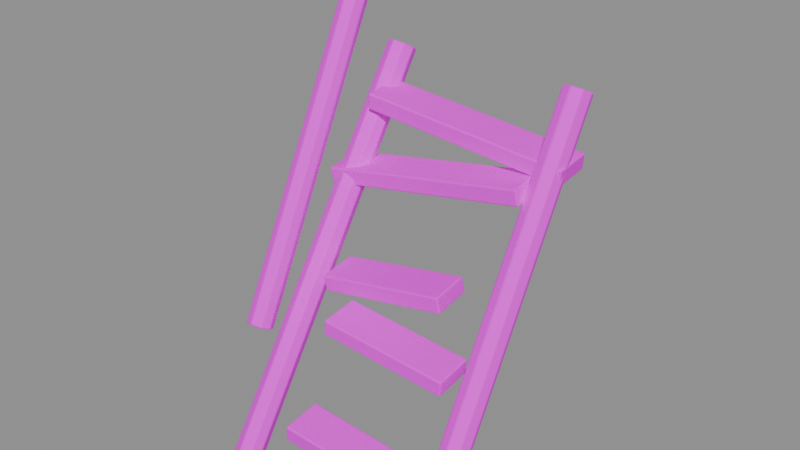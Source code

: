 # Source: broken_flight_optimized.blend  (saved by Blender 4.5.87; exported with 4.5.12 LTS)
import bpy
from mathutils import Matrix  # noqa: F401  (used for matrix-valued properties, if any)

bpy.ops.wm.read_factory_settings(use_empty=True)
scene = bpy.context.scene
scene.name = '组件_broken_flight'

# ---- collections
col_02______broken_flight = bpy.data.collections.new('02_游戏输出_broken_flight'); scene.collection.children.link(col_02______broken_flight)

# ---- images (referenced by path relative to the original .blend; pixels are not part of the script)
import os
ASSET_DIR = os.environ.get("B2B_ASSET_DIR", "")  # directory of the original .blend (textures are referenced by path, not embedded)
HERE = os.path.dirname(os.path.abspath(__file__))  # packed textures are extracted next to this script under _unpacked/

def load_image(name, relpath, width, height, colorspace="sRGB"):
    """Load a texture the original file referenced (path relative to the .blend, or extracted next to this script)."""
    p = next((c for c in (os.path.join(HERE, relpath), os.path.join(ASSET_DIR, relpath)) if relpath and os.path.exists(c)), "")
    if p:
        img = bpy.data.images.load(p, check_existing=True)
        img.name = name
    else:  # same state as the original file: an image datablock whose file is absent (Cycles renders it pink)
        img = bpy.data.images.new(name, width, height)
        img.source = "FILE"
        img.filepath = "//" + (relpath or name)
    img.colorspace_settings.name = colorspace
    return img
img_sea_cabin_timber_8x8_512_png = load_image('sea_cabin_timber_8x8_512.png', 'sea_cabin_timber_8x8_512.png', 1024, 1024, 'sRGB')

# ---- materials (node trees are filled in below, after node groups)
mat_orf2_final_sea_metal = bpy.data.materials.new('ORF2_FINAL_SEA_Metal')

# ---- material node trees
mat_orf2_final_sea_metal.use_nodes = True; mat_orf2_final_sea_metal.node_tree.nodes.clear()
_N = mat_orf2_final_sea_metal.node_tree.nodes; _L = mat_orf2_final_sea_metal.node_tree.links
n0 = _N.new('ShaderNodeBsdfPrincipled'); n0.name = '原理化 BSDF'; n0.location = (0, 0)
n0.inputs[1].default_value = 0.15
n0.inputs[2].default_value = 0.82
n0.inputs[13].default_value = 0.25
n1 = _N.new('ShaderNodeOutputMaterial'); n1.name = '材质输出'; n1.location = (0, 0)
n2 = _N.new('ShaderNodeUVMap'); n2.name = 'UV 贴图'; n2.location = (0, 0)
n2.uv_map = 'PaletteUV'
n3 = _N.new('ShaderNodeTexImage'); n3.name = '图像纹理'; n3.location = (0, 0)
n3.image = img_sea_cabin_timber_8x8_512_png
n3.interpolation = 'Closest'
_L.new(n2.outputs[0], n3.inputs[0])
_L.new(n3.outputs[0], n0.inputs[0])
_L.new(n0.outputs[0], n1.inputs[0])
n1.is_active_output = True

# ---- meshes
me_orf3_broken_flight_001 = bpy.data.meshes.new('ORF3_broken_flight.001')
me_orf3_broken_flight_001.from_pydata([(-0.8365, -0.7949, 0.05433), (-0.8093, -0.8601, 0.09275), (-0.7367, -0.8905, 0.1087), (-0.6611, -0.8684, 0.09275), (-0.6268, -0.8067, 0.05433), (-0.654, -0.7415, 0.01591), (-0.7266, -0.7111, 0.0), (-0.8022, -0.7332, 0.01591), (-0.7465, 0.8051, 2.704), (-0.7193, 0.7399, 2.743), (-0.6467, 0.7095, 2.759), (-0.5711, 0.7316, 2.743), (-0.5368, 0.7933, 2.704), (-0.564, 0.8585, 2.666), (-0.6366, 0.8889, 2.65), (-0.7122, 0.8668, 2.666), (0.6633, -0.4508, 0.5043), (0.6941, -0.5153, 0.541), (0.7683, -0.5421, 0.5562), (0.8426, -0.5153, 0.541), (0.8733, -0.4508, 0.5043), (0.8426, -0.3862, 0.4677), (0.7683, -0.3595, 0.4525), (0.6941, -0.3862, 0.4677), (0.6633, 0.7992, 2.704), (0.6941, 0.7347, 2.741), (0.7683, 0.7079, 2.756), (0.8426, 0.7347, 2.741), (0.8733, 0.7992, 2.704), (0.8426, 0.8638, 2.668), (0.7683, 0.8905, 2.652), (0.6941, 0.8638, 2.668), (-0.3523, -0.7741, 0.3899), (0.5892, -0.7175, 0.2762), (0.5741, -0.4188, 0.3), (-0.3674, -0.4754, 0.4137), (-0.3374, -0.7828, 0.5087), (0.6041, -0.7262, 0.3949), (0.589, -0.4275, 0.4187), (-0.3525, -0.4841, 0.5325), (-0.3523, -0.3741, 1.03), (0.5892, -0.3175, 0.9162), (0.5741, -0.01882, 0.94), (-0.3674, -0.07538, 1.054), (-0.3374, -0.3828, 1.149), (0.6041, -0.3262, 1.035), (0.589, -0.02753, 1.059), (-0.3525, -0.08409, 1.172), (-0.5096, -0.1727, 1.218), (0.4265, -0.1165, 1.369), (0.4048, 0.1818, 1.393), (-0.5314, 0.1256, 1.241), (-0.5281, -0.1834, 1.336), (0.4081, -0.1272, 1.487), (0.3863, 0.1711, 1.511), (-0.5498, 0.1149, 1.36), (-0.7806, 0.211, 1.814), (0.6975, 0.2998, 2.053), (0.6758, 0.5981, 2.077), (-0.8024, 0.5093, 1.838), (-0.7991, 0.2003, 1.932), (0.6791, 0.2891, 2.171), (0.6573, 0.5874, 2.195), (-0.8208, 0.4986, 1.956), (-0.6248, 0.4096, 2.343), (0.8617, 0.4989, 2.163), (0.8466, 0.7976, 2.187), (-0.6399, 0.7083, 2.367), (-0.61, 0.4009, 2.462), (0.8766, 0.4902, 2.282), (0.8615, 0.7888, 2.306), (-0.625, 0.6995, 2.485), (-0.8266, -0.6044, 1.054), (-0.7965, -0.6629, 1.085), (-0.7284, -0.685, 1.098), (-0.6622, -0.6578, 1.085), (-0.6367, -0.5971, 1.054), (-0.6668, -0.5387, 1.023), (-0.7349, -0.5166, 1.01), (-0.8011, -0.5438, 1.023), (-0.8766, 0.6956, 3.554), (-0.8465, 0.6371, 3.585), (-0.7784, 0.615, 3.598), (-0.7122, 0.6422, 3.585), (-0.6867, 0.7029, 3.554), (-0.7168, 0.7613, 3.523), (-0.7849, 0.7834, 3.51), (-0.8511, 0.7562, 3.523), (-0.6452, 0.7891, 3.554), (-0.6391, 0.763, 3.618), (-0.6345, 0.6995, 3.644), (-0.6341, 0.6358, 3.618), (-0.6381, 0.6093, 3.554), (-0.6442, 0.6354, 3.491), (-0.6488, 0.6989, 3.465), (-0.6492, 0.7626, 3.491), (0.6148, 0.8391, 3.454), (0.6209, 0.813, 3.518), (0.6255, 0.7495, 3.544), (0.6259, 0.6858, 3.518), (0.6219, 0.6593, 3.454), (0.6158, 0.6854, 3.391), (0.6112, 0.7489, 3.365), (0.6108, 0.8126, 3.391)], [], [(7, 6, 5, 4, 3, 2, 1, 0), (8, 9, 10, 11, 12, 13, 14, 15), (0, 1, 9, 8), (1, 2, 10, 9), (2, 3, 11, 10), (3, 4, 12, 11), (4, 5, 13, 12), (5, 6, 14, 13), (6, 7, 15, 14), (7, 0, 8, 15), (23, 22, 21, 20, 19, 18, 17, 16), (24, 25, 26, 27, 28, 29, 30, 31), (16, 17, 25, 24), (17, 18, 26, 25), (18, 19, 27, 26), (19, 20, 28, 27), (20, 21, 29, 28), (21, 22, 30, 29), (22, 23, 31, 30), (23, 16, 24, 31), (32, 35, 34, 33), (32, 33, 37, 36), (33, 34, 38, 37), (34, 35, 39, 38), (35, 32, 36, 39), (36, 37, 38, 39), (40, 43, 42, 41), (40, 41, 45, 44), (41, 42, 46, 45), (42, 43, 47, 46), (43, 40, 44, 47), (44, 45, 46, 47), (48, 51, 50, 49), (48, 49, 53, 52), (49, 50, 54, 53), (50, 51, 55, 54), (51, 48, 52, 55), (52, 53, 54, 55), (56, 59, 58, 57), (56, 57, 61, 60), (57, 58, 62, 61), (58, 59, 63, 62), (59, 56, 60, 63), (60, 61, 62, 63), (64, 67, 66, 65), (64, 65, 69, 68), (65, 66, 70, 69), (66, 67, 71, 70), (67, 64, 68, 71), (68, 69, 70, 71), (79, 78, 77, 76, 75, 74, 73, 72), (80, 81, 82, 83, 84, 85, 86, 87), (72, 73, 81, 80), (73, 74, 82, 81), (74, 75, 83, 82), (75, 76, 84, 83), (76, 77, 85, 84), (77, 78, 86, 85), (78, 79, 87, 86), (79, 72, 80, 87), (95, 94, 93, 92, 91, 90, 89, 88), (96, 97, 98, 99, 100, 101, 102, 103), (88, 89, 97, 96), (89, 90, 98, 97), (90, 91, 99, 98), (91, 92, 100, 99), (92, 93, 101, 100), (93, 94, 102, 101), (94, 95, 103, 102), (95, 88, 96, 103)])
_uv = me_orf3_broken_flight_001.uv_layers.new(name='PaletteUV')
_uv.uv.foreach_set('vector', [0.2125, 0.0625, 0.2052, 0.08018, 0.1875, 0.0875, 0.1698, 0.08018, 0.1625, 0.0625, 0.1698, 0.04482, 0.1875, 0.0375, 0.2052, 0.04482, 0.2125, 0.0625, 0.2052, 0.08018, 0.1875, 0.0875, 0.1698, 0.08018, 0.1625, 0.0625, 0.1698, 0.04482, 0.1875, 0.0375, 0.2052, 0.04482, 0.2125, 0.0625, 0.1875, 0.0875, 0.1625, 0.0625, 0.1875, 0.0375, 0.2125, 0.0625, 0.1875, 0.0875, 0.1625, 0.0625, 0.1875, 0.0375, 0.2125, 0.0625, 0.1875, 0.0875, 0.1625, 0.0625, 0.1875, 0.0375, 0.2125, 0.0625, 0.1875, 0.0875, 0.1625, 0.0625, 0.1875, 0.0375, 0.2125, 0.0625, 0.1875, 0.0875, 0.1625, 0.0625, 0.1875, 0.0375, 0.2125, 0.0625, 0.1875, 0.0875, 0.1625, 0.0625, 0.1875, 0.0375, 0.2125, 0.0625, 0.1875, 0.0875, 0.1625, 0.0625, 0.1875, 0.0375, 0.2125, 0.0625, 0.1875, 0.0875, 0.1625, 0.0625, 0.1875, 0.0375, 0.2125, 0.0625, 0.2052, 0.08018, 0.1875, 0.0875, 0.1698, 0.08018, 0.1625, 0.0625, 0.1698, 0.04482, 0.1875, 0.0375, 0.2052, 0.04482, 0.2125, 0.0625, 0.2052, 0.08018, 0.1875, 0.0875, 0.1698, 0.08018, 0.1625, 0.0625, 0.1698, 0.04482, 0.1875, 0.0375, 0.2052, 0.04482, 0.2125, 0.0625, 0.1875, 0.0875, 0.1625, 0.0625, 0.1875, 0.0375, 0.2125, 0.0625, 0.1875, 0.0875, 0.1625, 0.0625, 0.1875, 0.0375, 0.2125, 0.0625, 0.1875, 0.0875, 0.1625, 0.0625, 0.1875, 0.0375, 0.2125, 0.0625, 0.1875, 0.0875, 0.1625, 0.0625, 0.1875, 0.0375, 0.2125, 0.0625, 0.1875, 0.0875, 0.1625, 0.0625, 0.1875, 0.0375, 0.2125, 0.0625, 0.1875, 0.0875, 0.1625, 0.0625, 0.1875, 0.0375, 0.2125, 0.0625, 0.1875, 0.0875, 0.1625, 0.0625, 0.1875, 0.0375, 0.2125, 0.0625, 0.1875, 0.0875, 0.1625, 0.0625, 0.1875, 0.0375, 0.2125, 0.0625, 0.1875, 0.0875, 0.1625, 0.0625, 0.1875, 0.0375, 0.2125, 0.0625, 0.1875, 0.0875, 0.1625, 0.0625, 0.1875, 0.0375, 0.2125, 0.0625, 0.1875, 0.0875, 0.1625, 0.0625, 0.1875, 0.0375, 0.2125, 0.0625, 0.1875, 0.0875, 0.1625, 0.0625, 0.1875, 0.0375, 0.2125, 0.0625, 0.1875, 0.0875, 0.1625, 0.0625, 0.1875, 0.0375, 0.2125, 0.0625, 0.1875, 0.0875, 0.1625, 0.0625, 0.1875, 0.0375, 0.2125, 0.0625, 0.1875, 0.0875, 0.1625, 0.0625, 0.1875, 0.0375, 0.2125, 0.0625, 0.1875, 0.0875, 0.1625, 0.0625, 0.1875, 0.0375, 0.2125, 0.0625, 0.1875, 0.0875, 0.1625, 0.0625, 0.1875, 0.0375, 0.2125, 0.0625, 0.1875, 0.0875, 0.1625, 0.0625, 0.1875, 0.0375, 0.2125, 0.0625, 0.1875, 0.0875, 0.1625, 0.0625, 0.1875, 0.0375, 0.2125, 0.0625, 0.1875, 0.0875, 0.1625, 0.0625, 0.1875, 0.0375, 0.2125, 0.0625, 0.1875, 0.0875, 0.1625, 0.0625, 0.1875, 0.0375, 0.2125, 0.0625, 0.1875, 0.0875, 0.1625, 0.0625, 0.1875, 0.0375, 0.2125, 0.0625, 0.1875, 0.0875, 0.1625, 0.0625, 0.1875, 0.0375, 0.2125, 0.0625, 0.1875, 0.0875, 0.1625, 0.0625, 0.1875, 0.0375, 0.2125, 0.0625, 0.1875, 0.0875, 0.1625, 0.0625, 0.1875, 0.0375, 0.2125, 0.0625, 0.1875, 0.0875, 0.1625, 0.0625, 0.1875, 0.0375, 0.2125, 0.0625, 0.1875, 0.0875, 0.1625, 0.0625, 0.1875, 0.0375, 0.2125, 0.0625, 0.1875, 0.0875, 0.1625, 0.0625, 0.1875, 0.0375, 0.2125, 0.0625, 0.1875, 0.0875, 0.1625, 0.0625, 0.1875, 0.0375, 0.2125, 0.0625, 0.1875, 0.0875, 0.1625, 0.0625, 0.1875, 0.0375, 0.2125, 0.0625, 0.1875, 0.0875, 0.1625, 0.0625, 0.1875, 0.0375, 0.2125, 0.0625, 0.1875, 0.0875, 0.1625, 0.0625, 0.1875, 0.0375, 0.2125, 0.0625, 0.1875, 0.0875, 0.1625, 0.0625, 0.1875, 0.0375, 0.2125, 0.0625, 0.1875, 0.0875, 0.1625, 0.0625, 0.1875, 0.0375, 0.2125, 0.0625, 0.1875, 0.0875, 0.1625, 0.0625, 0.1875, 0.0375, 0.2125, 0.0625, 0.1875, 0.0875, 0.1625, 0.0625, 0.1875, 0.0375, 0.2125, 0.0625, 0.1875, 0.0875, 0.1625, 0.0625, 0.1875, 0.0375, 0.2125, 0.0625, 0.1875, 0.0875, 0.1625, 0.0625, 0.1875, 0.0375, 0.2125, 0.0625, 0.2052, 0.08018, 0.1875, 0.0875, 0.1698, 0.08018, 0.1625, 0.0625, 0.1698, 0.04482, 0.1875, 0.0375, 0.2052, 0.04482, 0.2125, 0.0625, 0.2052, 0.08018, 0.1875, 0.0875, 0.1698, 0.08018, 0.1625, 0.0625, 0.1698, 0.04482, 0.1875, 0.0375, 0.2052, 0.04482, 0.2125, 0.0625, 0.1875, 0.0875, 0.1625, 0.0625, 0.1875, 0.0375, 0.2125, 0.0625, 0.1875, 0.0875, 0.1625, 0.0625, 0.1875, 0.0375, 0.2125, 0.0625, 0.1875, 0.0875, 0.1625, 0.0625, 0.1875, 0.0375, 0.2125, 0.0625, 0.1875, 0.0875, 0.1625, 0.0625, 0.1875, 0.0375, 0.2125, 0.0625, 0.1875, 0.0875, 0.1625, 0.0625, 0.1875, 0.0375, 0.2125, 0.0625, 0.1875, 0.0875, 0.1625, 0.0625, 0.1875, 0.0375, 0.2125, 0.0625, 0.1875, 0.0875, 0.1625, 0.0625, 0.1875, 0.0375, 0.2125, 0.0625, 0.1875, 0.0875, 0.1625, 0.0625, 0.1875, 0.0375, 0.3375, 0.0625, 0.3302, 0.08018, 0.3125, 0.0875, 0.2948, 0.08018, 0.2875, 0.0625, 0.2948, 0.04482, 0.3125, 0.0375, 0.3302, 0.04482, 0.3375, 0.0625, 0.3302, 0.08018, 0.3125, 0.0875, 0.2948, 0.08018, 0.2875, 0.0625, 0.2948, 0.04482, 0.3125, 0.0375, 0.3302, 0.04482, 0.3375, 0.0625, 0.3125, 0.0875, 0.2875, 0.0625, 0.3125, 0.0375, 0.3375, 0.0625, 0.3125, 0.0875, 0.2875, 0.0625, 0.3125, 0.0375, 0.3375, 0.0625, 0.3125, 0.0875, 0.2875, 0.0625, 0.3125, 0.0375, 0.3375, 0.0625, 0.3125, 0.0875, 0.2875, 0.0625, 0.3125, 0.0375, 0.3375, 0.0625, 0.3125, 0.0875, 0.2875, 0.0625, 0.3125, 0.0375, 0.3375, 0.0625, 0.3125, 0.0875, 0.2875, 0.0625, 0.3125, 0.0375, 0.3375, 0.0625, 0.3125, 0.0875, 0.2875, 0.0625, 0.3125, 0.0375, 0.3375, 0.0625, 0.3125, 0.0875, 0.2875, 0.0625, 0.3125, 0.0375])
me_orf3_broken_flight_001.materials.append(mat_orf2_final_sea_metal)
me_orf3_broken_flight_001.update()

# ---- objects
ob_orf3___________1_001 = bpy.data.objects.new('ORF3_下挂断裂消防梯残段_1.001', me_orf3_broken_flight_001)

# ---- transforms, parenting, visibility, modifiers, constraints
ob_orf3___________1_001.location = (0.0, 0.0, 0.0)
_m = ob_orf3___________1_001.modifiers.new('饱满实体倒角', 'BEVEL')
_m.width = 0.012
_m.width_pct = 0.012
_m.segments = 3

# ---- collection membership
col_02______broken_flight.objects.link(ob_orf3___________1_001)

# ---- scene / render settings (as saved in the file)
scene.frame_start = 1; scene.frame_end = 250; scene.frame_set(1)
scene.render.engine = 'BLENDER_EEVEE_NEXT'
scene.render.image_settings.exr_codec = 'NONE'
scene.render.simplify_subdivision_render = 0
scene.render.simplify_child_particles_render = 0.0
scene.eevee.use_volume_custom_range = False
scene.eevee.use_fast_gi = False
scene.eevee.use_shadows = False
scene.view_settings.white_balance_temperature = 0.0
scene.view_settings.white_balance_tint = 0.0
scene.view_settings.white_balance_whitepoint = (2.97, 0.5193, -0.0414)
bpy.context.view_layer.update()

# ---- added for rendering (the .blend has no active camera and no usable light): camera, sun + grey world if the file has none
cam_auto = bpy.data.cameras.new('AutoCamera')
cam_auto.lens = 50.0
cam_auto.sensor_width = 36.0
cam_auto.clip_end = 1000.0
ob_auto_camera = bpy.data.objects.new('AutoCamera', cam_auto)
scene.collection.objects.link(ob_auto_camera)
ob_auto_camera.location = (4.07509, -4.8894, 5.08309)
ob_auto_camera.rotation_euler = (1.09748, -7.21219e-08, 0.694738)
scene.camera = ob_auto_camera
light_auto_sun = bpy.data.lights.new('AutoSun', 'SUN')
light_auto_sun.energy = 3.0
light_auto_sun.angle = 0.0523599
ob_auto_sun = bpy.data.objects.new('AutoSun', light_auto_sun)
scene.collection.objects.link(ob_auto_sun)
ob_auto_sun.rotation_euler = (0.872665, 0.174533, 0.523599)
if scene.world is None:
    world_auto = bpy.data.worlds.new('AutoWorld')
    world_auto.color = (0.3, 0.3, 0.3)
    scene.world = world_auto
bpy.context.view_layer.update()
